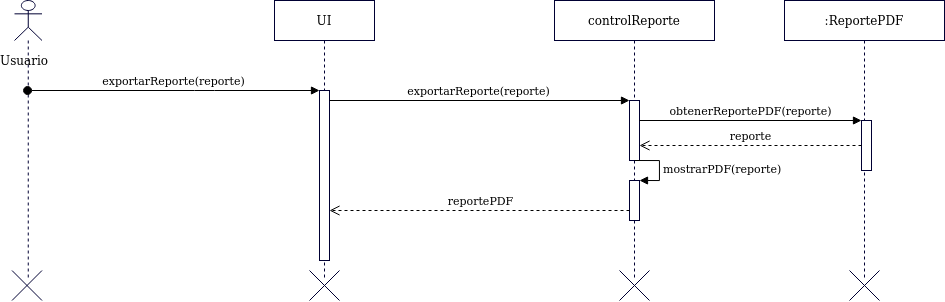

The diagram above was exported from draw.io. Its source (the exported page's mxGraphModel, read from the mxfile embedded in the PNG):
<mxGraphModel dx="1848" dy="535" grid="1" gridSize="10" guides="1" tooltips="1" connect="1" arrows="1" fold="1" page="1" pageScale="1" pageWidth="827" pageHeight="1169" math="0" shadow="0">
  <root>
    <mxCell id="0" />
    <mxCell id="1" parent="0" />
    <mxCell id="UQM2g9lAeEYijf9RlCGQ-164" value="" style="shape=umlLifeline;participant=umlActor;perimeter=lifelinePerimeter;whiteSpace=wrap;html=1;container=1;collapsible=0;recursiveResize=0;verticalAlign=top;spacingTop=36;outlineConnect=0;strokeColor=#000033;fillColor=#FFFFFF;" vertex="1" parent="1">
      <mxGeometry x="-30" y="40" width="27.5" height="280" as="geometry" />
    </mxCell>
    <mxCell id="UQM2g9lAeEYijf9RlCGQ-271" value="" style="shape=umlDestroy;strokeColor=#000033;fillColor=#FFFFFF;" vertex="1" parent="UQM2g9lAeEYijf9RlCGQ-164">
      <mxGeometry x="-2.5" y="270" width="30" height="30" as="geometry" />
    </mxCell>
    <mxCell id="UQM2g9lAeEYijf9RlCGQ-252" value="Usuario" style="text;html=1;strokeColor=none;fillColor=none;align=center;verticalAlign=middle;whiteSpace=wrap;rounded=0;" vertex="1" parent="1">
      <mxGeometry x="-40" y="90" width="40" height="20" as="geometry" />
    </mxCell>
    <mxCell id="UQM2g9lAeEYijf9RlCGQ-253" value="UI" style="shape=umlLifeline;perimeter=lifelinePerimeter;whiteSpace=wrap;html=1;container=1;collapsible=0;recursiveResize=0;outlineConnect=0;strokeColor=#000033;fillColor=#FFFFFF;" vertex="1" parent="1">
      <mxGeometry x="230" y="40" width="100" height="280" as="geometry" />
    </mxCell>
    <mxCell id="UQM2g9lAeEYijf9RlCGQ-333" value="" style="html=1;points=[];perimeter=orthogonalPerimeter;strokeColor=#000033;fillColor=#FFFFFF;" vertex="1" parent="UQM2g9lAeEYijf9RlCGQ-253">
      <mxGeometry x="45" y="90" width="10" height="170" as="geometry" />
    </mxCell>
    <mxCell id="UQM2g9lAeEYijf9RlCGQ-404" value="" style="shape=umlDestroy;strokeColor=#000033;fillColor=#FFFFFF;" vertex="1" parent="UQM2g9lAeEYijf9RlCGQ-253">
      <mxGeometry x="35" y="270" width="30" height="30" as="geometry" />
    </mxCell>
    <mxCell id="UQM2g9lAeEYijf9RlCGQ-261" value="controlReporte" style="shape=umlLifeline;perimeter=lifelinePerimeter;whiteSpace=wrap;html=1;container=1;collapsible=0;recursiveResize=0;outlineConnect=0;strokeColor=#000033;fillColor=#FFFFFF;" vertex="1" parent="1">
      <mxGeometry x="510" y="40" width="160" height="280" as="geometry" />
    </mxCell>
    <mxCell id="UQM2g9lAeEYijf9RlCGQ-335" value="" style="html=1;points=[];perimeter=orthogonalPerimeter;strokeColor=#000033;fillColor=#FFFFFF;" vertex="1" parent="UQM2g9lAeEYijf9RlCGQ-261">
      <mxGeometry x="75" y="100" width="10" height="60" as="geometry" />
    </mxCell>
    <mxCell id="UQM2g9lAeEYijf9RlCGQ-442" value="" style="html=1;points=[];perimeter=orthogonalPerimeter;strokeColor=#000033;fillColor=#FFFFFF;" vertex="1" parent="UQM2g9lAeEYijf9RlCGQ-261">
      <mxGeometry x="75" y="180" width="10" height="40" as="geometry" />
    </mxCell>
    <mxCell id="UQM2g9lAeEYijf9RlCGQ-443" value="mostrarPDF(reporte)" style="edgeStyle=orthogonalEdgeStyle;html=1;align=left;spacingLeft=2;endArrow=block;rounded=0;entryX=1;entryY=0;" edge="1" target="UQM2g9lAeEYijf9RlCGQ-442" parent="UQM2g9lAeEYijf9RlCGQ-261">
      <mxGeometry relative="1" as="geometry">
        <mxPoint x="80" y="160" as="sourcePoint" />
        <Array as="points">
          <mxPoint x="105" y="160" />
        </Array>
      </mxGeometry>
    </mxCell>
    <mxCell id="UQM2g9lAeEYijf9RlCGQ-334" value="exportarReporte(reporte)" style="html=1;verticalAlign=bottom;startArrow=oval;endArrow=block;startSize=8;" edge="1" target="UQM2g9lAeEYijf9RlCGQ-333" parent="1" source="UQM2g9lAeEYijf9RlCGQ-164">
      <mxGeometry relative="1" as="geometry">
        <mxPoint x="50" y="130" as="sourcePoint" />
        <Array as="points">
          <mxPoint x="160" y="130" />
        </Array>
      </mxGeometry>
    </mxCell>
    <mxCell id="UQM2g9lAeEYijf9RlCGQ-336" value="exportarReporte(reporte)" style="html=1;verticalAlign=bottom;endArrow=block;entryX=0;entryY=0;" edge="1" target="UQM2g9lAeEYijf9RlCGQ-335" parent="1" source="UQM2g9lAeEYijf9RlCGQ-333">
      <mxGeometry relative="1" as="geometry">
        <mxPoint x="475" y="130" as="sourcePoint" />
      </mxGeometry>
    </mxCell>
    <mxCell id="UQM2g9lAeEYijf9RlCGQ-403" value="" style="shape=umlDestroy;strokeColor=#000033;fillColor=#FFFFFF;" vertex="1" parent="1">
      <mxGeometry x="575" y="310" width="30" height="30" as="geometry" />
    </mxCell>
    <mxCell id="UQM2g9lAeEYijf9RlCGQ-436" value=":ReportePDF" style="shape=umlLifeline;perimeter=lifelinePerimeter;whiteSpace=wrap;html=1;container=1;collapsible=0;recursiveResize=0;outlineConnect=0;strokeColor=#000033;fillColor=#FFFFFF;" vertex="1" parent="1">
      <mxGeometry x="740" y="40" width="160" height="280" as="geometry" />
    </mxCell>
    <mxCell id="UQM2g9lAeEYijf9RlCGQ-438" value="" style="html=1;points=[];perimeter=orthogonalPerimeter;strokeColor=#000033;fillColor=#FFFFFF;" vertex="1" parent="UQM2g9lAeEYijf9RlCGQ-436">
      <mxGeometry x="77" y="120" width="10" height="50" as="geometry" />
    </mxCell>
    <mxCell id="UQM2g9lAeEYijf9RlCGQ-439" value="obtenerReportePDF(reporte)" style="html=1;verticalAlign=bottom;endArrow=block;entryX=0;entryY=0;" edge="1" target="UQM2g9lAeEYijf9RlCGQ-438" parent="1" source="UQM2g9lAeEYijf9RlCGQ-335">
      <mxGeometry relative="1" as="geometry">
        <mxPoint x="747" y="145" as="sourcePoint" />
      </mxGeometry>
    </mxCell>
    <mxCell id="UQM2g9lAeEYijf9RlCGQ-441" value="" style="shape=umlDestroy;strokeColor=#000033;fillColor=#FFFFFF;" vertex="1" parent="1">
      <mxGeometry x="805" y="310" width="30" height="30" as="geometry" />
    </mxCell>
    <mxCell id="UQM2g9lAeEYijf9RlCGQ-446" value="reportePDF" style="html=1;verticalAlign=bottom;endArrow=open;dashed=1;endSize=8;" edge="1" source="UQM2g9lAeEYijf9RlCGQ-442" parent="1" target="UQM2g9lAeEYijf9RlCGQ-333">
      <mxGeometry relative="1" as="geometry">
        <mxPoint x="350" y="226" as="targetPoint" />
        <mxPoint x="420" y="226" as="sourcePoint" />
        <Array as="points">
          <mxPoint x="510" y="250" />
        </Array>
      </mxGeometry>
    </mxCell>
    <mxCell id="UQM2g9lAeEYijf9RlCGQ-447" value="reporte" style="html=1;verticalAlign=bottom;endArrow=open;dashed=1;endSize=8;" edge="1" parent="1" source="UQM2g9lAeEYijf9RlCGQ-438" target="UQM2g9lAeEYijf9RlCGQ-335">
      <mxGeometry relative="1" as="geometry">
        <mxPoint x="295" y="260" as="targetPoint" />
        <mxPoint x="594.9999999999995" y="260" as="sourcePoint" />
        <Array as="points" />
      </mxGeometry>
    </mxCell>
  </root>
</mxGraphModel>